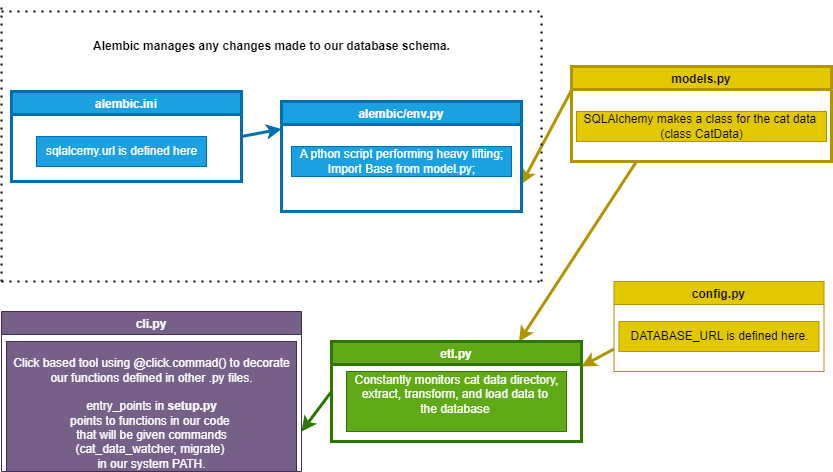

The diagram above was exported from draw.io. Its source (the exported page's mxGraphModel, read from the mxfile embedded in the PNG):
<mxGraphModel dx="770" dy="607" grid="1" gridSize="10" guides="1" tooltips="1" connect="1" arrows="1" fold="1" page="1" pageScale="1" pageWidth="850" pageHeight="1100" math="0" shadow="0">
  <root>
    <mxCell id="0" />
    <mxCell id="1" parent="0" />
    <mxCell id="8" style="edgeStyle=none;html=1;exitX=0;exitY=0.75;exitDx=0;exitDy=0;entryX=1;entryY=0.25;entryDx=0;entryDy=0;fillColor=#e3c800;strokeColor=#B09500;strokeWidth=3;" parent="1" source="2" target="6" edge="1">
      <mxGeometry relative="1" as="geometry" />
    </mxCell>
    <mxCell id="2" value="config.py" style="swimlane;fillColor=#e3c800;fontColor=#000000;strokeColor=#B09500;" parent="1" vertex="1">
      <mxGeometry x="622.5" y="340" width="210" height="90" as="geometry" />
    </mxCell>
    <mxCell id="3" value="DATABASE_URL is defined here." style="text;html=1;align=center;verticalAlign=middle;resizable=0;points=[];autosize=1;strokeColor=#B09500;fillColor=#e3c800;fontColor=#000000;" parent="2" vertex="1">
      <mxGeometry x="5" y="40" width="200" height="30" as="geometry" />
    </mxCell>
    <mxCell id="9" style="edgeStyle=none;html=1;exitX=0.25;exitY=1;exitDx=0;exitDy=0;entryX=0.75;entryY=0;entryDx=0;entryDy=0;strokeWidth=3;fillColor=#e3c800;strokeColor=#B09500;" parent="1" source="4" target="6" edge="1">
      <mxGeometry relative="1" as="geometry" />
    </mxCell>
    <mxCell id="17" style="edgeStyle=none;html=1;exitX=0;exitY=0.25;exitDx=0;exitDy=0;entryX=1;entryY=0.75;entryDx=0;entryDy=0;strokeWidth=3;fillColor=#e3c800;strokeColor=#B09500;" parent="1" source="4" target="12" edge="1">
      <mxGeometry relative="1" as="geometry" />
    </mxCell>
    <mxCell id="4" value="models.py" style="swimlane;fillColor=#e3c800;fontColor=#000000;strokeColor=#B09500;gradientColor=none;strokeWidth=3;" parent="1" vertex="1">
      <mxGeometry x="580" y="125" width="260" height="95" as="geometry" />
    </mxCell>
    <mxCell id="5" value="SQLAlchemy makes a class for the cat data&amp;nbsp;&lt;br&gt;(class CatData)" style="text;html=1;align=center;verticalAlign=middle;resizable=0;points=[];autosize=1;fillColor=#e3c800;fontColor=#000000;strokeColor=#B09500;" parent="4" vertex="1">
      <mxGeometry x="5" y="45" width="250" height="30" as="geometry" />
    </mxCell>
    <mxCell id="25" style="edgeStyle=none;html=1;exitX=0;exitY=0.5;exitDx=0;exitDy=0;fillColor=#60a917;strokeColor=#2D7600;strokeWidth=3;entryX=1;entryY=0.75;entryDx=0;entryDy=0;" parent="1" source="6" target="22" edge="1">
      <mxGeometry relative="1" as="geometry">
        <mxPoint x="300" y="450" as="targetPoint" />
      </mxGeometry>
    </mxCell>
    <mxCell id="6" value="etl.py" style="swimlane;fillColor=#60a917;fontColor=#ffffff;strokeColor=#2D7600;strokeWidth=3;" parent="1" vertex="1">
      <mxGeometry x="340" y="400" width="250" height="100" as="geometry" />
    </mxCell>
    <mxCell id="7" value="Constantly monitors cat data directory,&lt;br&gt;extract, transform, and load data to&amp;nbsp;&lt;br&gt;the database&amp;nbsp;&lt;br&gt;&amp;nbsp;" style="text;html=1;align=center;verticalAlign=middle;resizable=0;points=[];autosize=1;strokeColor=#2D7600;fillColor=#60a917;fontColor=#ffffff;" parent="6" vertex="1">
      <mxGeometry x="15" y="30" width="220" height="60" as="geometry" />
    </mxCell>
    <mxCell id="15" style="edgeStyle=none;html=1;exitX=1;exitY=0.5;exitDx=0;exitDy=0;entryX=0;entryY=0.25;entryDx=0;entryDy=0;fillColor=#1ba1e2;strokeColor=#006EAF;strokeWidth=3;" parent="1" source="10" target="12" edge="1">
      <mxGeometry relative="1" as="geometry">
        <mxPoint x="480" y="185" as="targetPoint" />
      </mxGeometry>
    </mxCell>
    <mxCell id="10" value="alembic.ini" style="swimlane;fillColor=#1ba1e2;fontColor=#ffffff;strokeColor=#006EAF;strokeWidth=3;" parent="1" vertex="1">
      <mxGeometry x="20" y="150" width="230" height="90" as="geometry" />
    </mxCell>
    <mxCell id="11" value="sqlalcemy.url is defined here" style="text;html=1;align=center;verticalAlign=middle;resizable=0;points=[];autosize=1;strokeColor=#006EAF;fillColor=#1ba1e2;fontColor=#ffffff;" parent="10" vertex="1">
      <mxGeometry x="25" y="45" width="170" height="30" as="geometry" />
    </mxCell>
    <mxCell id="12" value="alembic/env.py" style="swimlane;fillColor=#1ba1e2;fontColor=#ffffff;strokeColor=#006EAF;strokeWidth=3;" parent="1" vertex="1">
      <mxGeometry x="290" y="160" width="240" height="110" as="geometry" />
    </mxCell>
    <mxCell id="13" value="A pthon script performing heavy lifting;&lt;br&gt;Import Base from model.py;" style="text;html=1;align=center;verticalAlign=middle;resizable=0;points=[];autosize=1;strokeColor=#006EAF;fillColor=#1ba1e2;fontColor=#ffffff;" parent="12" vertex="1">
      <mxGeometry x="10" y="45" width="220" height="30" as="geometry" />
    </mxCell>
    <mxCell id="22" value="cli.py" style="swimlane;fillColor=#76608a;fontColor=#ffffff;strokeColor=#432D57;" parent="1" vertex="1">
      <mxGeometry x="10" y="370" width="300" height="160" as="geometry" />
    </mxCell>
    <mxCell id="23" value="&lt;br&gt;&lt;span&gt;Click based tool using @click.commad()&amp;nbsp;&lt;/span&gt;&lt;span&gt;to decorate &lt;br&gt;our functions&amp;nbsp;&lt;/span&gt;&lt;span&gt;defined in other .py files.&lt;br&gt;&lt;/span&gt;&lt;br&gt;&lt;span&gt;entry_points in&amp;nbsp;&lt;/span&gt;&lt;b&gt;setup.py&lt;/b&gt;&lt;br&gt;&lt;span&gt;points to functions in our code&amp;nbsp;&lt;/span&gt;&lt;br&gt;&lt;span&gt;that will be given commands &lt;br&gt;(cat_data_watcher, migrate)&amp;nbsp;&lt;/span&gt;&lt;br&gt;&lt;span&gt;in our system PATH.&lt;/span&gt;" style="text;html=1;align=center;verticalAlign=middle;resizable=0;points=[];autosize=1;strokeColor=#432D57;fillColor=#76608a;fontColor=#ffffff;" parent="22" vertex="1">
      <mxGeometry x="5" y="30" width="290" height="130" as="geometry" />
    </mxCell>
    <mxCell id="27" value="" style="endArrow=none;dashed=1;html=1;dashPattern=1 3;strokeWidth=2;" parent="1" edge="1">
      <mxGeometry width="50" height="50" relative="1" as="geometry">
        <mxPoint x="10" y="340" as="sourcePoint" />
        <mxPoint x="550" y="340" as="targetPoint" />
      </mxGeometry>
    </mxCell>
    <mxCell id="28" value="" style="endArrow=none;dashed=1;html=1;dashPattern=1 3;strokeWidth=2;" parent="1" edge="1">
      <mxGeometry width="50" height="50" relative="1" as="geometry">
        <mxPoint x="10" y="340" as="sourcePoint" />
        <mxPoint x="10" y="60" as="targetPoint" />
      </mxGeometry>
    </mxCell>
    <mxCell id="29" value="" style="endArrow=none;dashed=1;html=1;dashPattern=1 3;strokeWidth=2;startArrow=none;" parent="1" edge="1">
      <mxGeometry width="50" height="50" relative="1" as="geometry">
        <mxPoint x="10" y="70" as="sourcePoint" />
        <mxPoint x="550" y="70" as="targetPoint" />
      </mxGeometry>
    </mxCell>
    <mxCell id="30" value="" style="endArrow=none;dashed=1;html=1;dashPattern=1 3;strokeWidth=2;" parent="1" edge="1">
      <mxGeometry width="50" height="50" relative="1" as="geometry">
        <mxPoint x="550" y="340" as="sourcePoint" />
        <mxPoint x="550" y="70" as="targetPoint" />
      </mxGeometry>
    </mxCell>
    <mxCell id="31" value="&lt;b&gt;Alembic manages any changes made to our database schema.&lt;/b&gt;" style="text;html=1;align=center;verticalAlign=middle;resizable=0;points=[];autosize=1;strokeColor=none;fillColor=none;" parent="1" vertex="1">
      <mxGeometry x="90" y="90" width="380" height="30" as="geometry" />
    </mxCell>
  </root>
</mxGraphModel>